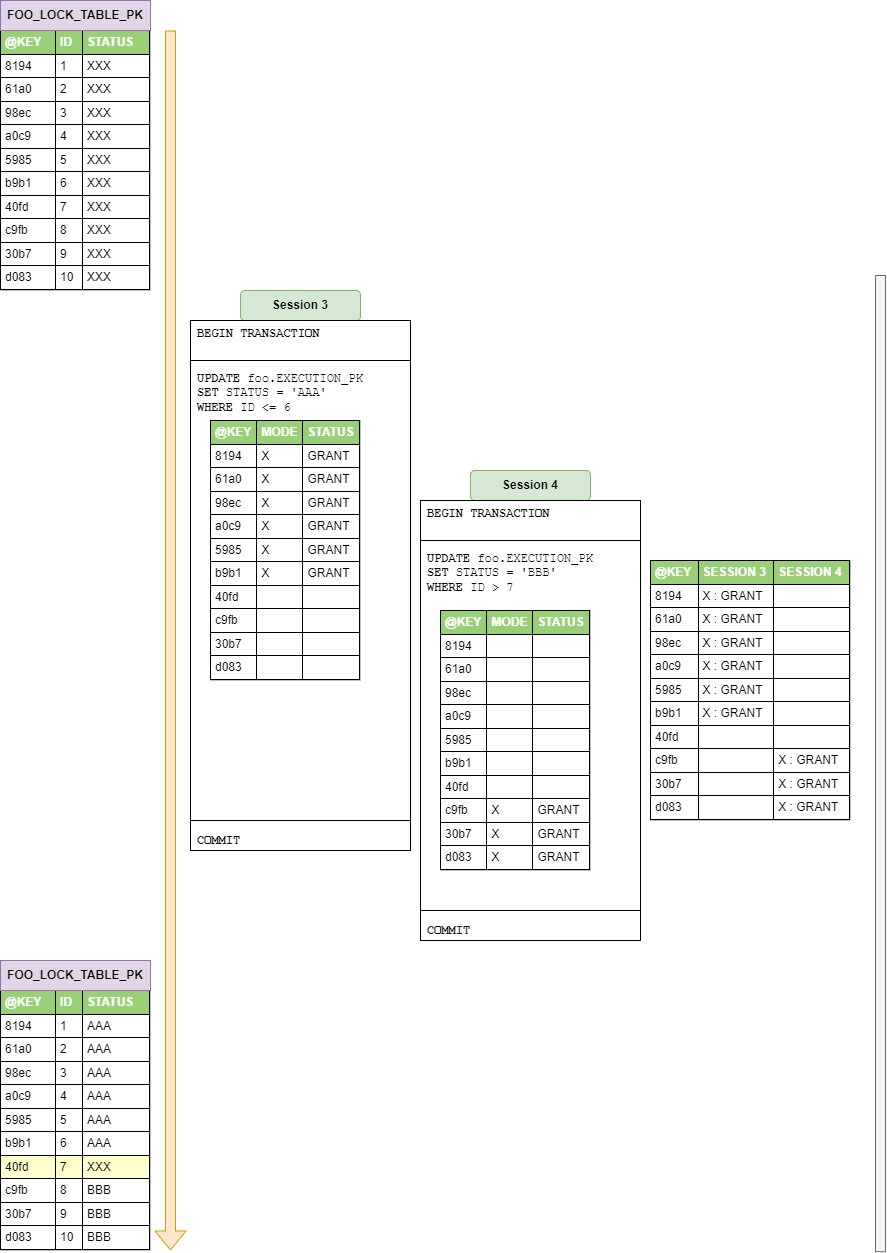

The diagram above was exported from draw.io. Its source (the exported page's mxGraphModel, read from the mxfile embedded in the PNG):
<mxGraphModel dx="1101" dy="1232" grid="0" gridSize="10" guides="1" tooltips="1" connect="1" arrows="1" fold="1" page="0" pageScale="1" pageWidth="827" pageHeight="1169" math="0" shadow="0">
  <root>
    <mxCell id="4hJL-tQH6FbzYeLpvIyz-0" />
    <mxCell id="4hJL-tQH6FbzYeLpvIyz-1" parent="4hJL-tQH6FbzYeLpvIyz-0" />
    <mxCell id="4hJL-tQH6FbzYeLpvIyz-2" value="&lt;table border=&quot;1&quot; width=&quot;100%&quot; height=&quot;100%&quot; cellpadding=&quot;4&quot; style=&quot;width: 100%; height: 100%; border-collapse: collapse; background-color: rgb(255, 255, 255); border: 1px solid rgb(0, 0, 0);&quot;&gt;&lt;tbody&gt;&lt;tr style=&quot;color: rgb(255, 255, 255);&quot;&gt;&lt;th style=&quot;background-color: rgb(151, 208, 119);&quot; align=&quot;left&quot;&gt;@KEY&lt;/th&gt;&lt;th style=&quot;background-color: rgb(151, 208, 119);&quot; align=&quot;left&quot;&gt;ID&lt;/th&gt;&lt;th style=&quot;background-color: rgb(151, 208, 119);&quot; align=&quot;left&quot;&gt;STATUS&lt;/th&gt;&lt;/tr&gt;&lt;tr style=&quot;&quot;&gt;&lt;td&gt;8194&lt;br&gt;&lt;/td&gt;&lt;td&gt;1&lt;/td&gt;&lt;td&gt;XXX&lt;/td&gt;&lt;/tr&gt;&lt;tr style=&quot;&quot;&gt;&lt;td&gt;61a0&lt;br&gt;&lt;/td&gt;&lt;td&gt;2&lt;/td&gt;&lt;td&gt;&lt;span style=&quot;&quot;&gt;XXX&lt;/span&gt;&lt;/td&gt;&lt;/tr&gt;&lt;tr style=&quot;&quot;&gt;&lt;td&gt;98ec&lt;br&gt;&lt;/td&gt;&lt;td&gt;3&lt;/td&gt;&lt;td&gt;XXX&lt;/td&gt;&lt;/tr&gt;&lt;tr style=&quot;&quot;&gt;&lt;td style=&quot;&quot;&gt;a0c9&lt;br&gt;&lt;/td&gt;&lt;td style=&quot;&quot;&gt;4&lt;/td&gt;&lt;td style=&quot;&quot;&gt;XXX&lt;/td&gt;&lt;/tr&gt;&lt;tr&gt;&lt;td&gt;5985&lt;br&gt;&lt;/td&gt;&lt;td&gt;5&lt;/td&gt;&lt;td&gt;XXX&lt;br&gt;&lt;/td&gt;&lt;/tr&gt;&lt;tr&gt;&lt;td&gt;b9b1&lt;br&gt;&lt;/td&gt;&lt;td&gt;6&lt;/td&gt;&lt;td&gt;XXX&lt;br&gt;&lt;/td&gt;&lt;/tr&gt;&lt;tr&gt;&lt;td&gt;40fd&lt;/td&gt;&lt;td&gt;7&lt;/td&gt;&lt;td&gt;XXX&lt;br&gt;&lt;/td&gt;&lt;/tr&gt;&lt;tr&gt;&lt;td&gt;c9fb&lt;br&gt;&lt;/td&gt;&lt;td&gt;8&lt;/td&gt;&lt;td&gt;XXX&lt;br&gt;&lt;/td&gt;&lt;/tr&gt;&lt;tr&gt;&lt;td&gt;30b7&lt;br&gt;&lt;/td&gt;&lt;td&gt;9&lt;/td&gt;&lt;td&gt;XXX&lt;br&gt;&lt;/td&gt;&lt;/tr&gt;&lt;tr&gt;&lt;td&gt;d083&lt;br&gt;&lt;/td&gt;&lt;td&gt;10&lt;/td&gt;&lt;td&gt;XXX&lt;br&gt;&lt;/td&gt;&lt;/tr&gt;&lt;/tbody&gt;&lt;/table&gt;" style="text;html=1;strokeColor=#c0c0c0;fillColor=#ffffff;overflow=fill;rounded=0;" vertex="1" parent="4hJL-tQH6FbzYeLpvIyz-1">
      <mxGeometry x="70" y="-290" width="150" height="260" as="geometry" />
    </mxCell>
    <mxCell id="4hJL-tQH6FbzYeLpvIyz-16" value="" style="shape=flexArrow;endArrow=classic;html=1;rounded=0;fontFamily=Helvetica;fillColor=#ffe6cc;strokeColor=#d79b00;" edge="1" parent="4hJL-tQH6FbzYeLpvIyz-1">
      <mxGeometry width="50" height="50" relative="1" as="geometry">
        <mxPoint x="240" y="-290" as="sourcePoint" />
        <mxPoint x="240" y="930" as="targetPoint" />
      </mxGeometry>
    </mxCell>
    <mxCell id="4hJL-tQH6FbzYeLpvIyz-18" value="FOO_LOCK_TABLE_PK" style="rounded=0;whiteSpace=wrap;html=1;fillColor=#e1d5e7;strokeColor=#9673a6;fontStyle=1" vertex="1" parent="4hJL-tQH6FbzYeLpvIyz-1">
      <mxGeometry x="70" y="-320" width="150" height="30" as="geometry" />
    </mxCell>
    <mxCell id="4hJL-tQH6FbzYeLpvIyz-22" value="&lt;table border=&quot;1&quot; width=&quot;100%&quot; height=&quot;100%&quot; cellpadding=&quot;4&quot; style=&quot;width: 100%; height: 100%; border-collapse: collapse; background-color: rgb(255, 255, 255); border: 1px solid rgb(0, 0, 0);&quot;&gt;&lt;tbody&gt;&lt;tr style=&quot;color: rgb(255, 255, 255);&quot;&gt;&lt;th style=&quot;background-color: rgb(151, 208, 119);&quot; align=&quot;left&quot;&gt;@KEY&lt;/th&gt;&lt;th style=&quot;background-color: rgb(151, 208, 119);&quot; align=&quot;left&quot;&gt;ID&lt;/th&gt;&lt;th style=&quot;background-color: rgb(151, 208, 119);&quot; align=&quot;left&quot;&gt;STATUS&lt;/th&gt;&lt;/tr&gt;&lt;tr style=&quot;&quot;&gt;&lt;td&gt;8194&lt;br&gt;&lt;/td&gt;&lt;td&gt;1&lt;/td&gt;&lt;td&gt;AAA&lt;/td&gt;&lt;/tr&gt;&lt;tr style=&quot;&quot;&gt;&lt;td&gt;61a0&lt;br&gt;&lt;/td&gt;&lt;td&gt;2&lt;/td&gt;&lt;td&gt;AAA&lt;/td&gt;&lt;/tr&gt;&lt;tr style=&quot;&quot;&gt;&lt;td&gt;98ec&lt;br&gt;&lt;/td&gt;&lt;td&gt;3&lt;/td&gt;&lt;td&gt;AAA&lt;/td&gt;&lt;/tr&gt;&lt;tr style=&quot;&quot;&gt;&lt;td style=&quot;&quot;&gt;a0c9&lt;br&gt;&lt;/td&gt;&lt;td style=&quot;&quot;&gt;4&lt;/td&gt;&lt;td style=&quot;&quot;&gt;AAA&lt;/td&gt;&lt;/tr&gt;&lt;tr&gt;&lt;td&gt;5985&lt;br&gt;&lt;/td&gt;&lt;td&gt;5&lt;/td&gt;&lt;td&gt;AAA&lt;/td&gt;&lt;/tr&gt;&lt;tr&gt;&lt;td&gt;b9b1&lt;br&gt;&lt;/td&gt;&lt;td&gt;6&lt;/td&gt;&lt;td&gt;AAA&lt;/td&gt;&lt;/tr&gt;&lt;tr&gt;&lt;td style=&quot;background-color: rgb(255, 255, 204);&quot;&gt;40fd&lt;br&gt;&lt;/td&gt;&lt;td style=&quot;background-color: rgb(255, 255, 204);&quot;&gt;7&lt;/td&gt;&lt;td style=&quot;background-color: rgb(255, 255, 204);&quot;&gt;XXX&lt;br&gt;&lt;/td&gt;&lt;/tr&gt;&lt;tr&gt;&lt;td&gt;c9fb&lt;br&gt;&lt;/td&gt;&lt;td&gt;8&lt;/td&gt;&lt;td&gt;BBB&lt;/td&gt;&lt;/tr&gt;&lt;tr&gt;&lt;td&gt;30b7&lt;br&gt;&lt;/td&gt;&lt;td&gt;9&lt;/td&gt;&lt;td&gt;BBB&lt;/td&gt;&lt;/tr&gt;&lt;tr&gt;&lt;td&gt;d083&lt;br&gt;&lt;/td&gt;&lt;td&gt;10&lt;/td&gt;&lt;td&gt;BBB&lt;/td&gt;&lt;/tr&gt;&lt;/tbody&gt;&lt;/table&gt;" style="text;html=1;strokeColor=#c0c0c0;fillColor=#ffffff;overflow=fill;rounded=0;" vertex="1" parent="4hJL-tQH6FbzYeLpvIyz-1">
      <mxGeometry x="70" y="670" width="150" height="260" as="geometry" />
    </mxCell>
    <mxCell id="4hJL-tQH6FbzYeLpvIyz-23" value="FOO_LOCK_TABLE_PK" style="rounded=0;whiteSpace=wrap;html=1;fillColor=#e1d5e7;strokeColor=#9673a6;fontStyle=1" vertex="1" parent="4hJL-tQH6FbzYeLpvIyz-1">
      <mxGeometry x="70" y="640" width="150" height="30" as="geometry" />
    </mxCell>
    <mxCell id="4hJL-tQH6FbzYeLpvIyz-24" value="" style="rounded=0;whiteSpace=wrap;html=1;labelBackgroundColor=none;fontFamily=Helvetica;fillColor=#f5f5f5;strokeColor=#666666;fontColor=#333333;rotation=90;" vertex="1" parent="4hJL-tQH6FbzYeLpvIyz-1">
      <mxGeometry x="461.88" y="438.13" width="976.25" height="10" as="geometry" />
    </mxCell>
    <mxCell id="4hJL-tQH6FbzYeLpvIyz-25" value="&lt;div&gt;&lt;b&gt;UPDATE &lt;/b&gt;foo.EXECUTION_PK&lt;/div&gt;&lt;div&gt;&lt;b&gt;SET &lt;/b&gt;STATUS = 'AAA'&lt;/div&gt;&lt;div&gt;&lt;b&gt;WHERE &lt;/b&gt;ID &amp;lt;= 6&lt;/div&gt;" style="rounded=0;whiteSpace=wrap;html=1;labelBackgroundColor=none;align=left;verticalAlign=top;fontFamily=Courier New;spacingLeft=5;spacingBottom=5;spacingTop=5;" vertex="1" parent="4hJL-tQH6FbzYeLpvIyz-1">
      <mxGeometry x="260" y="40" width="220" height="460" as="geometry" />
    </mxCell>
    <mxCell id="4hJL-tQH6FbzYeLpvIyz-26" value="Session 3" style="rounded=1;whiteSpace=wrap;html=1;labelBackgroundColor=none;fontFamily=Helvetica;fillColor=#d5e8d4;strokeColor=#82b366;fontStyle=1" vertex="1" parent="4hJL-tQH6FbzYeLpvIyz-1">
      <mxGeometry x="310" y="-30" width="120" height="30" as="geometry" />
    </mxCell>
    <mxCell id="4hJL-tQH6FbzYeLpvIyz-27" value="&lt;div&gt;&lt;b&gt;BEGIN TRANSACTION&lt;/b&gt;&lt;/div&gt;" style="rounded=0;whiteSpace=wrap;html=1;labelBackgroundColor=none;align=left;verticalAlign=top;fontFamily=Courier New;spacingLeft=5;spacingBottom=0;spacingTop=0;" vertex="1" parent="4hJL-tQH6FbzYeLpvIyz-1">
      <mxGeometry x="260" width="220" height="40" as="geometry" />
    </mxCell>
    <mxCell id="4hJL-tQH6FbzYeLpvIyz-28" value="&lt;div&gt;&lt;b&gt;COMMIT&lt;/b&gt;&lt;/div&gt;" style="rounded=0;whiteSpace=wrap;html=1;labelBackgroundColor=none;align=left;verticalAlign=bottom;fontFamily=Courier New;spacingLeft=5;spacingBottom=0;spacingTop=0;" vertex="1" parent="4hJL-tQH6FbzYeLpvIyz-1">
      <mxGeometry x="260" y="500" width="220" height="30" as="geometry" />
    </mxCell>
    <mxCell id="4hJL-tQH6FbzYeLpvIyz-29" value="&lt;table border=&quot;1&quot; width=&quot;100%&quot; height=&quot;100%&quot; cellpadding=&quot;4&quot; style=&quot;width: 100%; height: 100%; border-collapse: collapse; background-color: rgb(255, 255, 255); border: 1px solid rgb(0, 0, 0);&quot;&gt;&lt;tbody&gt;&lt;tr style=&quot;color: rgb(255, 255, 255);&quot;&gt;&lt;th style=&quot;background-color: rgb(151, 208, 119);&quot; align=&quot;left&quot;&gt;@KEY&lt;/th&gt;&lt;th style=&quot;background-color: rgb(151, 208, 119);&quot; align=&quot;left&quot;&gt;MODE&lt;/th&gt;&lt;th style=&quot;background-color: rgb(151, 208, 119);&quot; align=&quot;left&quot;&gt;STATUS&lt;/th&gt;&lt;/tr&gt;&lt;tr style=&quot;&quot;&gt;&lt;td&gt;8194&lt;br&gt;&lt;/td&gt;&lt;td&gt;X&lt;/td&gt;&lt;td&gt;GRANT&lt;/td&gt;&lt;/tr&gt;&lt;tr style=&quot;&quot;&gt;&lt;td&gt;61a0&lt;br&gt;&lt;/td&gt;&lt;td&gt;X&lt;/td&gt;&lt;td&gt;GRANT&lt;/td&gt;&lt;/tr&gt;&lt;tr style=&quot;&quot;&gt;&lt;td&gt;98ec&lt;br&gt;&lt;/td&gt;&lt;td&gt;X&lt;/td&gt;&lt;td&gt;GRANT&lt;/td&gt;&lt;/tr&gt;&lt;tr style=&quot;&quot;&gt;&lt;td style=&quot;&quot;&gt;a0c9&lt;br&gt;&lt;/td&gt;&lt;td style=&quot;&quot;&gt;X&lt;/td&gt;&lt;td style=&quot;&quot;&gt;GRANT&lt;/td&gt;&lt;/tr&gt;&lt;tr&gt;&lt;td&gt;5985&lt;br&gt;&lt;/td&gt;&lt;td&gt;X&lt;/td&gt;&lt;td&gt;GRANT&lt;/td&gt;&lt;/tr&gt;&lt;tr&gt;&lt;td&gt;b9b1&lt;br&gt;&lt;/td&gt;&lt;td&gt;X&lt;/td&gt;&lt;td&gt;GRANT&lt;/td&gt;&lt;/tr&gt;&lt;tr&gt;&lt;td&gt;40fd&lt;/td&gt;&lt;td&gt;&lt;br&gt;&lt;/td&gt;&lt;td&gt;&lt;br&gt;&lt;/td&gt;&lt;/tr&gt;&lt;tr&gt;&lt;td&gt;c9fb&lt;br&gt;&lt;/td&gt;&lt;td&gt;&lt;br&gt;&lt;/td&gt;&lt;td&gt;&lt;br&gt;&lt;/td&gt;&lt;/tr&gt;&lt;tr&gt;&lt;td&gt;30b7&lt;br&gt;&lt;/td&gt;&lt;td&gt;&lt;br&gt;&lt;/td&gt;&lt;td&gt;&lt;br&gt;&lt;/td&gt;&lt;/tr&gt;&lt;tr&gt;&lt;td&gt;d083&lt;br&gt;&lt;/td&gt;&lt;td&gt;&lt;br&gt;&lt;/td&gt;&lt;td&gt;&lt;br&gt;&lt;/td&gt;&lt;/tr&gt;&lt;/tbody&gt;&lt;/table&gt;" style="text;html=1;strokeColor=#c0c0c0;fillColor=#ffffff;overflow=fill;rounded=0;" vertex="1" parent="4hJL-tQH6FbzYeLpvIyz-1">
      <mxGeometry x="280" y="100" width="150" height="260" as="geometry" />
    </mxCell>
    <mxCell id="4hJL-tQH6FbzYeLpvIyz-30" value="Session 4" style="rounded=1;whiteSpace=wrap;html=1;labelBackgroundColor=none;fontFamily=Helvetica;fillColor=#d5e8d4;strokeColor=#82b366;fontStyle=1" vertex="1" parent="4hJL-tQH6FbzYeLpvIyz-1">
      <mxGeometry x="540" y="150" width="120" height="30" as="geometry" />
    </mxCell>
    <mxCell id="4hJL-tQH6FbzYeLpvIyz-31" value="&lt;div&gt;&lt;b&gt;BEGIN TRANSACTION&lt;/b&gt;&lt;/div&gt;" style="rounded=0;whiteSpace=wrap;html=1;labelBackgroundColor=none;align=left;verticalAlign=top;fontFamily=Courier New;spacingLeft=5;spacingBottom=0;spacingTop=0;" vertex="1" parent="4hJL-tQH6FbzYeLpvIyz-1">
      <mxGeometry x="490" y="180" width="220" height="40" as="geometry" />
    </mxCell>
    <mxCell id="4hJL-tQH6FbzYeLpvIyz-32" value="&lt;div&gt;&lt;b&gt;UPDATE &lt;/b&gt;foo.EXECUTION_PK&lt;/div&gt;&lt;div&gt;&lt;b&gt;SET &lt;/b&gt;STATUS = 'BBB'&lt;/div&gt;&lt;div&gt;&lt;b&gt;WHERE &lt;/b&gt;ID &amp;gt; 7&lt;/div&gt;" style="rounded=0;whiteSpace=wrap;html=1;labelBackgroundColor=none;align=left;verticalAlign=top;fontFamily=Courier New;spacingLeft=5;spacingBottom=5;spacingTop=5;" vertex="1" parent="4hJL-tQH6FbzYeLpvIyz-1">
      <mxGeometry x="490" y="220" width="220" height="370" as="geometry" />
    </mxCell>
    <mxCell id="4hJL-tQH6FbzYeLpvIyz-33" value="&lt;div&gt;&lt;b&gt;COMMIT&lt;/b&gt;&lt;/div&gt;" style="rounded=0;whiteSpace=wrap;html=1;labelBackgroundColor=none;align=left;verticalAlign=bottom;fontFamily=Courier New;spacingLeft=5;spacingBottom=0;spacingTop=0;" vertex="1" parent="4hJL-tQH6FbzYeLpvIyz-1">
      <mxGeometry x="490" y="590" width="220" height="30" as="geometry" />
    </mxCell>
    <mxCell id="4hJL-tQH6FbzYeLpvIyz-34" value="&lt;table border=&quot;1&quot; width=&quot;100%&quot; height=&quot;100%&quot; cellpadding=&quot;4&quot; style=&quot;width: 100%; height: 100%; border-collapse: collapse; background-color: rgb(255, 255, 255); border: 1px solid rgb(0, 0, 0);&quot;&gt;&lt;tbody&gt;&lt;tr style=&quot;color: rgb(255, 255, 255);&quot;&gt;&lt;th style=&quot;background-color: rgb(151, 208, 119);&quot; align=&quot;left&quot;&gt;@KEY&lt;/th&gt;&lt;th style=&quot;background-color: rgb(151, 208, 119);&quot; align=&quot;left&quot;&gt;MODE&lt;/th&gt;&lt;th style=&quot;background-color: rgb(151, 208, 119);&quot; align=&quot;left&quot;&gt;STATUS&lt;/th&gt;&lt;/tr&gt;&lt;tr style=&quot;&quot;&gt;&lt;td&gt;8194&lt;br&gt;&lt;/td&gt;&lt;td&gt;&lt;br&gt;&lt;/td&gt;&lt;td&gt;&lt;br&gt;&lt;/td&gt;&lt;/tr&gt;&lt;tr style=&quot;&quot;&gt;&lt;td&gt;61a0&lt;br&gt;&lt;/td&gt;&lt;td&gt;&lt;br&gt;&lt;/td&gt;&lt;td&gt;&lt;br&gt;&lt;/td&gt;&lt;/tr&gt;&lt;tr style=&quot;&quot;&gt;&lt;td&gt;98ec&lt;br&gt;&lt;/td&gt;&lt;td&gt;&lt;br&gt;&lt;/td&gt;&lt;td&gt;&lt;br&gt;&lt;/td&gt;&lt;/tr&gt;&lt;tr style=&quot;&quot;&gt;&lt;td style=&quot;&quot;&gt;a0c9&lt;br&gt;&lt;/td&gt;&lt;td style=&quot;&quot;&gt;&lt;br&gt;&lt;/td&gt;&lt;td style=&quot;&quot;&gt;&lt;br&gt;&lt;/td&gt;&lt;/tr&gt;&lt;tr&gt;&lt;td&gt;5985&lt;br&gt;&lt;/td&gt;&lt;td&gt;&lt;br&gt;&lt;/td&gt;&lt;td&gt;&lt;br&gt;&lt;/td&gt;&lt;/tr&gt;&lt;tr&gt;&lt;td&gt;b9b1&lt;br&gt;&lt;/td&gt;&lt;td&gt;&lt;br&gt;&lt;/td&gt;&lt;td&gt;&lt;br&gt;&lt;/td&gt;&lt;/tr&gt;&lt;tr&gt;&lt;td&gt;40fd&lt;/td&gt;&lt;td&gt;&lt;br&gt;&lt;/td&gt;&lt;td&gt;&lt;br&gt;&lt;/td&gt;&lt;/tr&gt;&lt;tr&gt;&lt;td&gt;c9fb&lt;br&gt;&lt;/td&gt;&lt;td&gt;X&lt;/td&gt;&lt;td&gt;GRANT&lt;br&gt;&lt;/td&gt;&lt;/tr&gt;&lt;tr&gt;&lt;td&gt;30b7&lt;br&gt;&lt;/td&gt;&lt;td&gt;X&lt;/td&gt;&lt;td&gt;GRANT&lt;/td&gt;&lt;/tr&gt;&lt;tr&gt;&lt;td&gt;d083&lt;br&gt;&lt;/td&gt;&lt;td&gt;X&lt;/td&gt;&lt;td&gt;GRANT&lt;/td&gt;&lt;/tr&gt;&lt;/tbody&gt;&lt;/table&gt;" style="text;html=1;strokeColor=#c0c0c0;fillColor=#ffffff;overflow=fill;rounded=0;" vertex="1" parent="4hJL-tQH6FbzYeLpvIyz-1">
      <mxGeometry x="510" y="290" width="150" height="260" as="geometry" />
    </mxCell>
    <mxCell id="4hJL-tQH6FbzYeLpvIyz-35" value="&lt;table border=&quot;1&quot; width=&quot;100%&quot; height=&quot;100%&quot; cellpadding=&quot;4&quot; style=&quot;width: 100%; height: 100%; border-collapse: collapse; background-color: rgb(255, 255, 255); border: 1px solid rgb(0, 0, 0);&quot;&gt;&lt;tbody&gt;&lt;tr style=&quot;color: rgb(255, 255, 255);&quot;&gt;&lt;th style=&quot;background-color: rgb(151, 208, 119);&quot; align=&quot;left&quot;&gt;@KEY&lt;/th&gt;&lt;th style=&quot;background-color: rgb(151, 208, 119);&quot; align=&quot;left&quot;&gt;SESSION 3&lt;/th&gt;&lt;th style=&quot;background-color: rgb(151, 208, 119);&quot; align=&quot;left&quot;&gt;SESSION 4&lt;/th&gt;&lt;/tr&gt;&lt;tr style=&quot;&quot;&gt;&lt;td&gt;8194&lt;br&gt;&lt;/td&gt;&lt;td&gt;X : GRANT&lt;/td&gt;&lt;td&gt;&lt;br&gt;&lt;/td&gt;&lt;/tr&gt;&lt;tr style=&quot;&quot;&gt;&lt;td&gt;61a0&lt;br&gt;&lt;/td&gt;&lt;td&gt;X : GRANT&lt;br&gt;&lt;/td&gt;&lt;td&gt;&lt;br&gt;&lt;/td&gt;&lt;/tr&gt;&lt;tr style=&quot;&quot;&gt;&lt;td&gt;98ec&lt;br&gt;&lt;/td&gt;&lt;td&gt;X : GRANT&lt;br&gt;&lt;/td&gt;&lt;td&gt;&lt;br&gt;&lt;/td&gt;&lt;/tr&gt;&lt;tr style=&quot;&quot;&gt;&lt;td style=&quot;&quot;&gt;a0c9&lt;br&gt;&lt;/td&gt;&lt;td style=&quot;&quot;&gt;X : GRANT&lt;br&gt;&lt;/td&gt;&lt;td style=&quot;&quot;&gt;&lt;br&gt;&lt;/td&gt;&lt;/tr&gt;&lt;tr&gt;&lt;td&gt;5985&lt;br&gt;&lt;/td&gt;&lt;td&gt;X : GRANT&lt;br&gt;&lt;/td&gt;&lt;td&gt;&lt;br&gt;&lt;/td&gt;&lt;/tr&gt;&lt;tr&gt;&lt;td&gt;b9b1&lt;br&gt;&lt;/td&gt;&lt;td&gt;X : GRANT&lt;br&gt;&lt;/td&gt;&lt;td&gt;&lt;br&gt;&lt;/td&gt;&lt;/tr&gt;&lt;tr&gt;&lt;td&gt;40fd&lt;/td&gt;&lt;td&gt;&lt;br&gt;&lt;/td&gt;&lt;td&gt;&lt;br&gt;&lt;/td&gt;&lt;/tr&gt;&lt;tr&gt;&lt;td&gt;c9fb&lt;br&gt;&lt;/td&gt;&lt;td&gt;&lt;br&gt;&lt;/td&gt;&lt;td&gt;X : GRANT&lt;br&gt;&lt;/td&gt;&lt;/tr&gt;&lt;tr&gt;&lt;td&gt;30b7&lt;br&gt;&lt;/td&gt;&lt;td&gt;&lt;br&gt;&lt;/td&gt;&lt;td&gt;X : GRANT&lt;br&gt;&lt;/td&gt;&lt;/tr&gt;&lt;tr&gt;&lt;td&gt;d083&lt;br&gt;&lt;/td&gt;&lt;td&gt;&lt;br&gt;&lt;/td&gt;&lt;td&gt;X : GRANT&lt;br&gt;&lt;/td&gt;&lt;/tr&gt;&lt;/tbody&gt;&lt;/table&gt;" style="text;html=1;strokeColor=#c0c0c0;fillColor=#ffffff;overflow=fill;rounded=0;" vertex="1" parent="4hJL-tQH6FbzYeLpvIyz-1">
      <mxGeometry x="720" y="240" width="200" height="260" as="geometry" />
    </mxCell>
  </root>
</mxGraphModel>